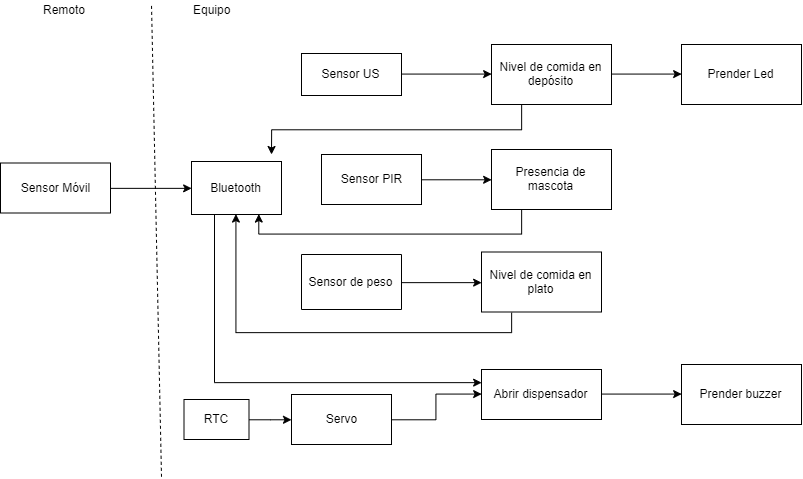

The diagram above was exported from draw.io. Its source (the exported page's mxGraphModel, read from the mxfile embedded in the PNG):
<mxGraphModel dx="2047" dy="669" grid="1" gridSize="10" guides="1" tooltips="1" connect="1" arrows="1" fold="1" page="1" pageScale="1" pageWidth="827" pageHeight="1169" math="0" shadow="0">
  <root>
    <mxCell id="0" />
    <mxCell id="1" parent="0" />
    <mxCell id="jv7cNHvfnQP6_1rJRF7h-1" value="" style="endArrow=none;dashed=1;html=1;" parent="1" edge="1">
      <mxGeometry width="50" height="50" relative="1" as="geometry">
        <mxPoint x="160" y="522.2857230050223" as="sourcePoint" />
        <mxPoint x="150" y="50" as="targetPoint" />
      </mxGeometry>
    </mxCell>
    <mxCell id="jv7cNHvfnQP6_1rJRF7h-2" value="Remoto" style="text;html=1;resizable=0;points=[];autosize=1;align=left;verticalAlign=top;spacingTop=-4;" parent="1" vertex="1">
      <mxGeometry x="40" y="46" width="60" height="20" as="geometry" />
    </mxCell>
    <mxCell id="jv7cNHvfnQP6_1rJRF7h-3" value="Equipo&lt;br&gt;" style="text;html=1;resizable=0;points=[];autosize=1;align=left;verticalAlign=top;spacingTop=-4;" parent="1" vertex="1">
      <mxGeometry x="190" y="46" width="50" height="20" as="geometry" />
    </mxCell>
    <mxCell id="jv7cNHvfnQP6_1rJRF7h-26" style="edgeStyle=orthogonalEdgeStyle;rounded=0;orthogonalLoop=1;jettySize=auto;html=1;exitX=1;exitY=0.5;exitDx=0;exitDy=0;entryX=0;entryY=0.5;entryDx=0;entryDy=0;" parent="1" source="jv7cNHvfnQP6_1rJRF7h-4" target="jv7cNHvfnQP6_1rJRF7h-5" edge="1">
      <mxGeometry relative="1" as="geometry" />
    </mxCell>
    <mxCell id="jv7cNHvfnQP6_1rJRF7h-4" value="Sensor Móvil" style="rounded=0;whiteSpace=wrap;html=1;" parent="1" vertex="1">
      <mxGeometry x="-1" y="208.5" width="110" height="50" as="geometry" />
    </mxCell>
    <mxCell id="jv7cNHvfnQP6_1rJRF7h-44" style="edgeStyle=orthogonalEdgeStyle;rounded=0;orthogonalLoop=1;jettySize=auto;html=1;exitX=0.25;exitY=1;exitDx=0;exitDy=0;entryX=0;entryY=0.25;entryDx=0;entryDy=0;" parent="1" source="jv7cNHvfnQP6_1rJRF7h-5" target="jv7cNHvfnQP6_1rJRF7h-19" edge="1">
      <mxGeometry relative="1" as="geometry" />
    </mxCell>
    <mxCell id="jv7cNHvfnQP6_1rJRF7h-5" value="Bluetooth" style="rounded=0;whiteSpace=wrap;html=1;" parent="1" vertex="1">
      <mxGeometry x="190" y="207" width="90" height="53" as="geometry" />
    </mxCell>
    <mxCell id="jv7cNHvfnQP6_1rJRF7h-32" style="edgeStyle=orthogonalEdgeStyle;rounded=0;orthogonalLoop=1;jettySize=auto;html=1;exitX=1;exitY=0.5;exitDx=0;exitDy=0;entryX=0;entryY=0.5;entryDx=0;entryDy=0;" parent="1" source="jv7cNHvfnQP6_1rJRF7h-10" target="jv7cNHvfnQP6_1rJRF7h-16" edge="1">
      <mxGeometry relative="1" as="geometry" />
    </mxCell>
    <mxCell id="jv7cNHvfnQP6_1rJRF7h-10" value="Sensor US" style="rounded=0;whiteSpace=wrap;html=1;" parent="1" vertex="1">
      <mxGeometry x="300" y="99" width="100" height="42" as="geometry" />
    </mxCell>
    <mxCell id="jv7cNHvfnQP6_1rJRF7h-34" style="edgeStyle=orthogonalEdgeStyle;rounded=0;orthogonalLoop=1;jettySize=auto;html=1;exitX=0.5;exitY=0;exitDx=0;exitDy=0;entryX=0;entryY=0.5;entryDx=0;entryDy=0;" parent="1" source="jv7cNHvfnQP6_1rJRF7h-11" target="jv7cNHvfnQP6_1rJRF7h-18" edge="1">
      <mxGeometry relative="1" as="geometry" />
    </mxCell>
    <mxCell id="jv7cNHvfnQP6_1rJRF7h-11" value="Sensor de peso" style="rounded=0;whiteSpace=wrap;html=1;direction=south;" parent="1" vertex="1">
      <mxGeometry x="300" y="300" width="100" height="55" as="geometry" />
    </mxCell>
    <mxCell id="jv7cNHvfnQP6_1rJRF7h-33" style="edgeStyle=orthogonalEdgeStyle;rounded=0;orthogonalLoop=1;jettySize=auto;html=1;exitX=1;exitY=0.5;exitDx=0;exitDy=0;entryX=0;entryY=0.5;entryDx=0;entryDy=0;" parent="1" source="jv7cNHvfnQP6_1rJRF7h-12" target="jv7cNHvfnQP6_1rJRF7h-17" edge="1">
      <mxGeometry relative="1" as="geometry" />
    </mxCell>
    <mxCell id="jv7cNHvfnQP6_1rJRF7h-12" value="Sensor PIR" style="rounded=0;whiteSpace=wrap;html=1;" parent="1" vertex="1">
      <mxGeometry x="320" y="200" width="100" height="50" as="geometry" />
    </mxCell>
    <mxCell id="jv7cNHvfnQP6_1rJRF7h-35" style="edgeStyle=orthogonalEdgeStyle;rounded=0;orthogonalLoop=1;jettySize=auto;html=1;exitX=1;exitY=0.5;exitDx=0;exitDy=0;entryX=0;entryY=0.5;entryDx=0;entryDy=0;" parent="1" source="jv7cNHvfnQP6_1rJRF7h-15" target="jv7cNHvfnQP6_1rJRF7h-19" edge="1">
      <mxGeometry relative="1" as="geometry" />
    </mxCell>
    <mxCell id="jv7cNHvfnQP6_1rJRF7h-15" value="Servo" style="rounded=0;whiteSpace=wrap;html=1;" parent="1" vertex="1">
      <mxGeometry x="290" y="440" width="100" height="50" as="geometry" />
    </mxCell>
    <mxCell id="jv7cNHvfnQP6_1rJRF7h-36" style="edgeStyle=orthogonalEdgeStyle;rounded=0;orthogonalLoop=1;jettySize=auto;html=1;exitX=1;exitY=0.5;exitDx=0;exitDy=0;entryX=0;entryY=0.5;entryDx=0;entryDy=0;" parent="1" source="jv7cNHvfnQP6_1rJRF7h-16" target="jv7cNHvfnQP6_1rJRF7h-20" edge="1">
      <mxGeometry relative="1" as="geometry" />
    </mxCell>
    <mxCell id="jv7cNHvfnQP6_1rJRF7h-38" style="edgeStyle=orthogonalEdgeStyle;rounded=0;orthogonalLoop=1;jettySize=auto;html=1;exitX=0.25;exitY=1;exitDx=0;exitDy=0;" parent="1" source="jv7cNHvfnQP6_1rJRF7h-16" edge="1">
      <mxGeometry relative="1" as="geometry">
        <mxPoint x="270" y="200" as="targetPoint" />
      </mxGeometry>
    </mxCell>
    <mxCell id="jv7cNHvfnQP6_1rJRF7h-16" value="Nivel de comida en depósito" style="rounded=0;whiteSpace=wrap;html=1;" parent="1" vertex="1">
      <mxGeometry x="490" y="90" width="120" height="60" as="geometry" />
    </mxCell>
    <mxCell id="jv7cNHvfnQP6_1rJRF7h-39" style="edgeStyle=orthogonalEdgeStyle;rounded=0;orthogonalLoop=1;jettySize=auto;html=1;exitX=0.25;exitY=1;exitDx=0;exitDy=0;entryX=0.75;entryY=1;entryDx=0;entryDy=0;" parent="1" source="jv7cNHvfnQP6_1rJRF7h-17" target="jv7cNHvfnQP6_1rJRF7h-5" edge="1">
      <mxGeometry relative="1" as="geometry" />
    </mxCell>
    <mxCell id="jv7cNHvfnQP6_1rJRF7h-17" value="Presencia de mascota" style="rounded=0;whiteSpace=wrap;html=1;" parent="1" vertex="1">
      <mxGeometry x="490" y="195" width="120" height="60" as="geometry" />
    </mxCell>
    <mxCell id="jv7cNHvfnQP6_1rJRF7h-40" style="edgeStyle=orthogonalEdgeStyle;rounded=0;orthogonalLoop=1;jettySize=auto;html=1;exitX=0.25;exitY=1;exitDx=0;exitDy=0;entryX=0.5;entryY=1;entryDx=0;entryDy=0;" parent="1" source="jv7cNHvfnQP6_1rJRF7h-18" target="jv7cNHvfnQP6_1rJRF7h-5" edge="1">
      <mxGeometry relative="1" as="geometry" />
    </mxCell>
    <mxCell id="jv7cNHvfnQP6_1rJRF7h-18" value="Nivel de comida en plato" style="rounded=0;whiteSpace=wrap;html=1;" parent="1" vertex="1">
      <mxGeometry x="480" y="297.5" width="120" height="60" as="geometry" />
    </mxCell>
    <mxCell id="jv7cNHvfnQP6_1rJRF7h-37" style="edgeStyle=orthogonalEdgeStyle;rounded=0;orthogonalLoop=1;jettySize=auto;html=1;exitX=1;exitY=0.5;exitDx=0;exitDy=0;entryX=0;entryY=0.5;entryDx=0;entryDy=0;" parent="1" source="jv7cNHvfnQP6_1rJRF7h-19" target="jv7cNHvfnQP6_1rJRF7h-21" edge="1">
      <mxGeometry relative="1" as="geometry" />
    </mxCell>
    <mxCell id="jv7cNHvfnQP6_1rJRF7h-19" value="Abrir dispensador" style="rounded=0;whiteSpace=wrap;html=1;" parent="1" vertex="1">
      <mxGeometry x="480" y="415" width="120" height="50" as="geometry" />
    </mxCell>
    <mxCell id="jv7cNHvfnQP6_1rJRF7h-20" value="Prender Led" style="rounded=0;whiteSpace=wrap;html=1;" parent="1" vertex="1">
      <mxGeometry x="680" y="90" width="120" height="60" as="geometry" />
    </mxCell>
    <mxCell id="jv7cNHvfnQP6_1rJRF7h-21" value="Prender buzzer" style="rounded=0;whiteSpace=wrap;html=1;" parent="1" vertex="1">
      <mxGeometry x="680" y="410" width="120" height="60" as="geometry" />
    </mxCell>
    <mxCell id="jv7cNHvfnQP6_1rJRF7h-48" style="edgeStyle=orthogonalEdgeStyle;rounded=0;orthogonalLoop=1;jettySize=auto;html=1;exitX=1;exitY=0.5;exitDx=0;exitDy=0;" parent="1" source="jv7cNHvfnQP6_1rJRF7h-45" target="jv7cNHvfnQP6_1rJRF7h-15" edge="1">
      <mxGeometry relative="1" as="geometry" />
    </mxCell>
    <mxCell id="jv7cNHvfnQP6_1rJRF7h-45" value="RTC" style="rounded=0;whiteSpace=wrap;html=1;" parent="1" vertex="1">
      <mxGeometry x="182.5" y="445" width="65" height="40" as="geometry" />
    </mxCell>
  </root>
</mxGraphModel>